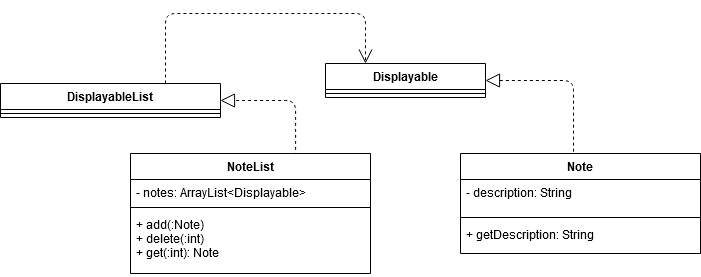

The diagram above was exported from draw.io. Its source (the exported page's mxGraphModel, read from the mxfile embedded in the PNG):
<mxGraphModel dx="1022" dy="432" grid="1" gridSize="10" guides="1" tooltips="1" connect="1" arrows="1" fold="1" page="1" pageScale="1" pageWidth="850" pageHeight="1100" math="0" shadow="0">
  <root>
    <mxCell id="0" />
    <mxCell id="1" parent="0" />
    <mxCell id="J4fH2Ve0_Oc_1tABSg3h-43" value="Displayable" style="swimlane;fontStyle=1;align=center;verticalAlign=top;childLayout=stackLayout;horizontal=1;startSize=26;horizontalStack=0;resizeParent=1;resizeParentMax=0;resizeLast=0;collapsible=1;marginBottom=0;" parent="1" vertex="1">
      <mxGeometry x="345" y="280" width="160" height="34" as="geometry" />
    </mxCell>
    <mxCell id="J4fH2Ve0_Oc_1tABSg3h-44" value="" style="line;strokeWidth=1;fillColor=none;align=left;verticalAlign=middle;spacingTop=-1;spacingLeft=3;spacingRight=3;rotatable=0;labelPosition=right;points=[];portConstraint=eastwest;" parent="J4fH2Ve0_Oc_1tABSg3h-43" vertex="1">
      <mxGeometry y="26" width="160" height="8" as="geometry" />
    </mxCell>
    <mxCell id="J4fH2Ve0_Oc_1tABSg3h-37" value="DisplayableList" style="swimlane;fontStyle=1;align=center;verticalAlign=top;childLayout=stackLayout;horizontal=1;startSize=26;horizontalStack=0;resizeParent=1;resizeParentMax=0;resizeLast=0;collapsible=1;marginBottom=0;" parent="1" vertex="1">
      <mxGeometry x="20" y="300" width="220" height="34" as="geometry" />
    </mxCell>
    <mxCell id="J4fH2Ve0_Oc_1tABSg3h-38" value="" style="line;strokeWidth=1;fillColor=none;align=left;verticalAlign=middle;spacingTop=-1;spacingLeft=3;spacingRight=3;rotatable=0;labelPosition=right;points=[];portConstraint=eastwest;" parent="J4fH2Ve0_Oc_1tABSg3h-37" vertex="1">
      <mxGeometry y="26" width="220" height="8" as="geometry" />
    </mxCell>
    <mxCell id="J4fH2Ve0_Oc_1tABSg3h-46" value="" style="endArrow=block;dashed=1;endFill=0;endSize=12;html=1;entryX=1;entryY=0.5;entryDx=0;entryDy=0;exitX=0.688;exitY=0.02;exitDx=0;exitDy=0;edgeStyle=orthogonalEdgeStyle;exitPerimeter=0;" parent="1" source="J4fH2Ve0_Oc_1tABSg3h-47" target="J4fH2Ve0_Oc_1tABSg3h-37" edge="1">
      <mxGeometry width="160" relative="1" as="geometry">
        <mxPoint x="325" y="410" as="sourcePoint" />
        <mxPoint x="259.3399999999999" y="293.576" as="targetPoint" />
      </mxGeometry>
    </mxCell>
    <mxCell id="J4fH2Ve0_Oc_1tABSg3h-47" value="NoteList" style="swimlane;fontStyle=1;align=center;verticalAlign=top;childLayout=stackLayout;horizontal=1;startSize=26;horizontalStack=0;resizeParent=1;resizeParentMax=0;resizeLast=0;collapsible=1;marginBottom=0;" parent="1" vertex="1">
      <mxGeometry x="150" y="370" width="240" height="120" as="geometry" />
    </mxCell>
    <mxCell id="J4fH2Ve0_Oc_1tABSg3h-48" value="- notes: ArrayList&lt;Displayable&gt;" style="text;strokeColor=none;fillColor=none;align=left;verticalAlign=top;spacingLeft=4;spacingRight=4;overflow=hidden;rotatable=0;points=[[0,0.5],[1,0.5]];portConstraint=eastwest;" parent="J4fH2Ve0_Oc_1tABSg3h-47" vertex="1">
      <mxGeometry y="26" width="240" height="24" as="geometry" />
    </mxCell>
    <mxCell id="J4fH2Ve0_Oc_1tABSg3h-49" value="" style="line;strokeWidth=1;fillColor=none;align=left;verticalAlign=middle;spacingTop=-1;spacingLeft=3;spacingRight=3;rotatable=0;labelPosition=right;points=[];portConstraint=eastwest;" parent="J4fH2Ve0_Oc_1tABSg3h-47" vertex="1">
      <mxGeometry y="50" width="240" height="8" as="geometry" />
    </mxCell>
    <mxCell id="J4fH2Ve0_Oc_1tABSg3h-50" value="+ add(:Note)&#10;+ delete(:int)&#10;+ get(:int): Note&#10;" style="text;strokeColor=none;fillColor=none;align=left;verticalAlign=top;spacingLeft=4;spacingRight=4;overflow=hidden;rotatable=0;points=[[0,0.5],[1,0.5]];portConstraint=eastwest;" parent="J4fH2Ve0_Oc_1tABSg3h-47" vertex="1">
      <mxGeometry y="58" width="240" height="62" as="geometry" />
    </mxCell>
    <mxCell id="J4fH2Ve0_Oc_1tABSg3h-52" value="Note" style="swimlane;fontStyle=1;align=center;verticalAlign=top;childLayout=stackLayout;horizontal=1;startSize=26;horizontalStack=0;resizeParent=1;resizeParentMax=0;resizeLast=0;collapsible=1;marginBottom=0;" parent="1" vertex="1">
      <mxGeometry x="480" y="370" width="240" height="100" as="geometry" />
    </mxCell>
    <mxCell id="J4fH2Ve0_Oc_1tABSg3h-53" value="- description: String" style="text;strokeColor=none;fillColor=none;align=left;verticalAlign=top;spacingLeft=4;spacingRight=4;overflow=hidden;rotatable=0;points=[[0,0.5],[1,0.5]];portConstraint=eastwest;" parent="J4fH2Ve0_Oc_1tABSg3h-52" vertex="1">
      <mxGeometry y="26" width="240" height="34" as="geometry" />
    </mxCell>
    <mxCell id="J4fH2Ve0_Oc_1tABSg3h-54" value="" style="line;strokeWidth=1;fillColor=none;align=left;verticalAlign=middle;spacingTop=-1;spacingLeft=3;spacingRight=3;rotatable=0;labelPosition=right;points=[];portConstraint=eastwest;" parent="J4fH2Ve0_Oc_1tABSg3h-52" vertex="1">
      <mxGeometry y="60" width="240" height="8" as="geometry" />
    </mxCell>
    <mxCell id="J4fH2Ve0_Oc_1tABSg3h-55" value="+ getDescription: String" style="text;strokeColor=none;fillColor=none;align=left;verticalAlign=top;spacingLeft=4;spacingRight=4;overflow=hidden;rotatable=0;points=[[0,0.5],[1,0.5]];portConstraint=eastwest;" parent="J4fH2Ve0_Oc_1tABSg3h-52" vertex="1">
      <mxGeometry y="68" width="240" height="32" as="geometry" />
    </mxCell>
    <mxCell id="9HXgrrCUEURdn73zSCmx-2" value="" style="endArrow=block;dashed=1;endFill=0;endSize=12;html=1;exitX=0.471;exitY=-0.018;exitDx=0;exitDy=0;exitPerimeter=0;entryX=1;entryY=0.5;entryDx=0;entryDy=0;edgeStyle=orthogonalEdgeStyle;" edge="1" parent="1" source="J4fH2Ve0_Oc_1tABSg3h-52" target="J4fH2Ve0_Oc_1tABSg3h-43">
      <mxGeometry width="160" relative="1" as="geometry">
        <mxPoint x="340" y="300" as="sourcePoint" />
        <mxPoint x="500" y="300" as="targetPoint" />
      </mxGeometry>
    </mxCell>
    <mxCell id="9HXgrrCUEURdn73zSCmx-3" value="" style="endArrow=open;endSize=12;dashed=1;html=1;exitX=0.75;exitY=0;exitDx=0;exitDy=0;entryX=0.25;entryY=0;entryDx=0;entryDy=0;edgeStyle=orthogonalEdgeStyle;" edge="1" parent="1" source="J4fH2Ve0_Oc_1tABSg3h-37" target="J4fH2Ve0_Oc_1tABSg3h-43">
      <mxGeometry width="160" relative="1" as="geometry">
        <mxPoint x="340" y="280" as="sourcePoint" />
        <mxPoint x="500" y="280" as="targetPoint" />
        <Array as="points">
          <mxPoint x="185" y="230" />
          <mxPoint x="385" y="230" />
        </Array>
      </mxGeometry>
    </mxCell>
  </root>
</mxGraphModel>